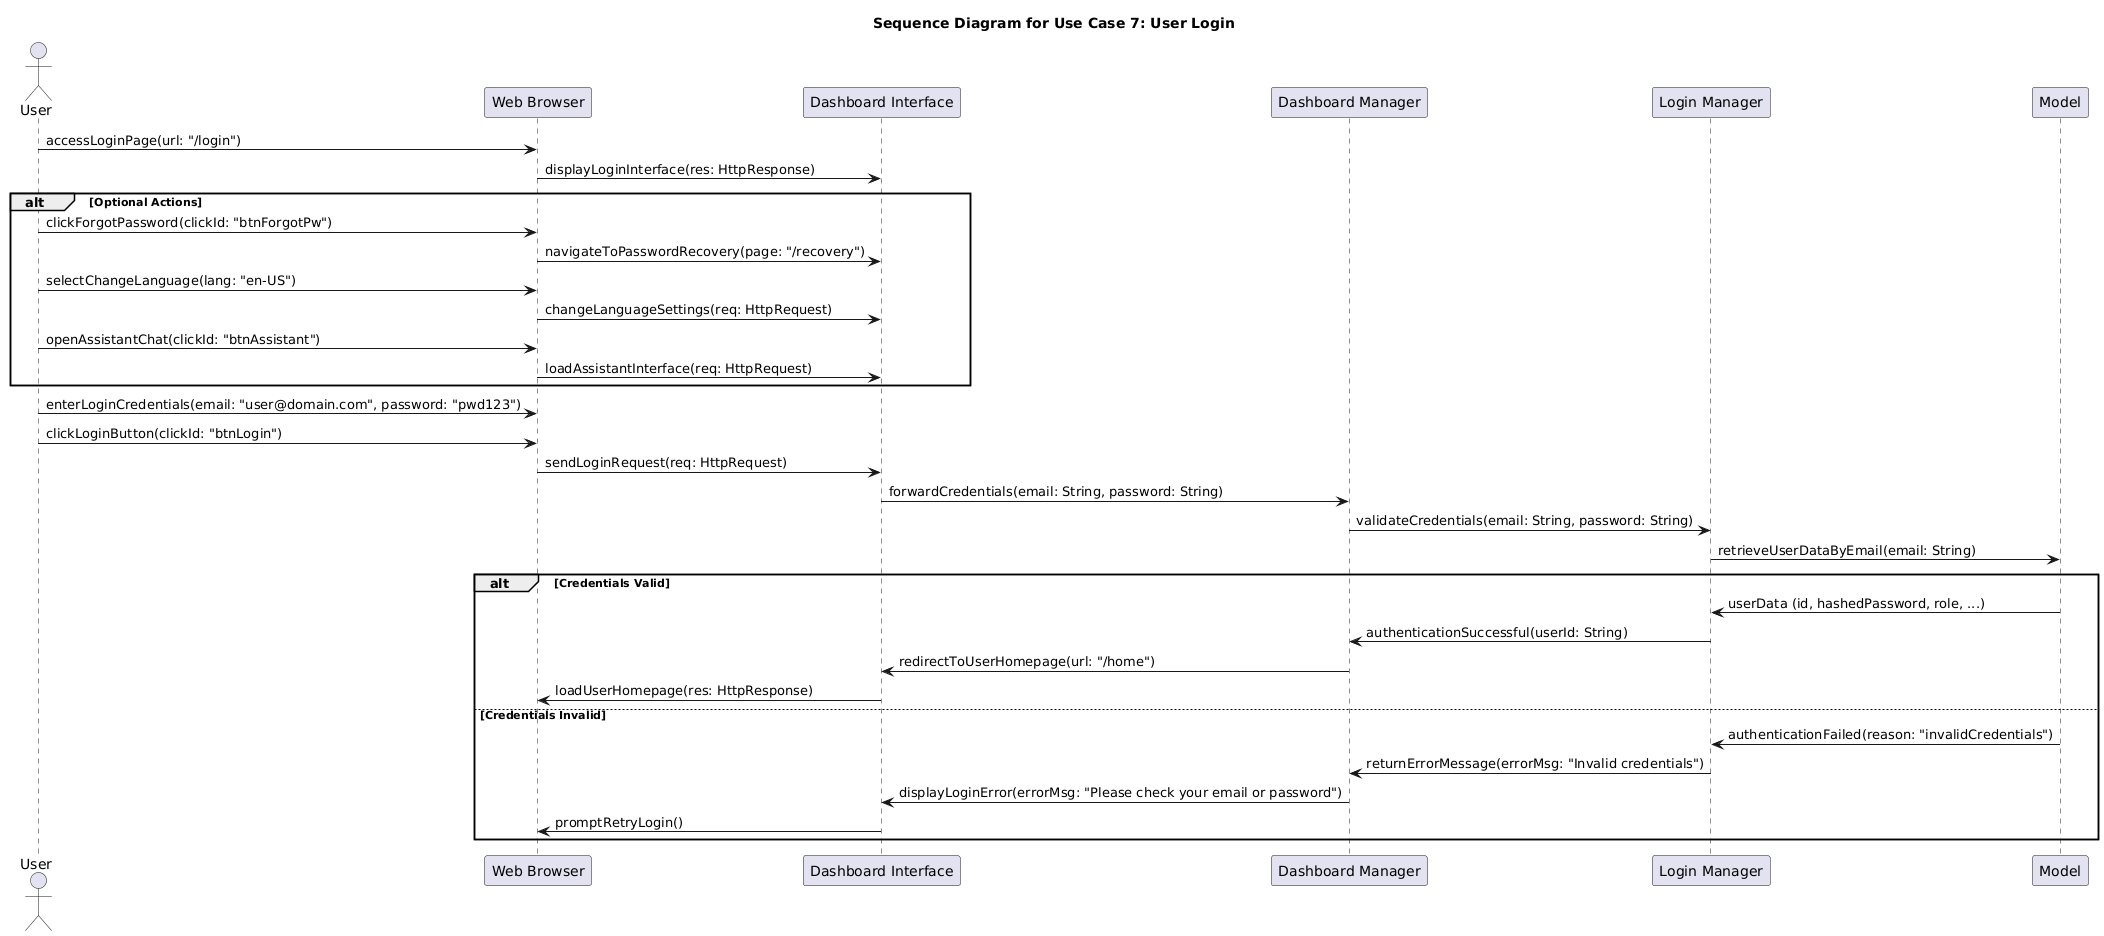

The diagram above was rendered by PlantUML. Its source (embedded in the PNG):
@startuml
title Sequence Diagram for Use Case 7: User Login

actor User
participant "Web Browser" as Browser
participant "Dashboard Interface" as DashboardInterface
participant "Dashboard Manager" as DashboardManager
participant "Login Manager" as LoginManager
participant "Model" as Model

' --- Accesso iniziale alla pagina di login ---
User -> Browser: accessLoginPage(url: "/login")
Browser -> DashboardInterface: displayLoginInterface(res: HttpResponse)

' --- Azioni opzionali (recupero password, cambio lingua, assistente, ecc.) ---
alt Optional Actions
    User -> Browser: clickForgotPassword(clickId: "btnForgotPw")
    Browser -> DashboardInterface: navigateToPasswordRecovery(page: "/recovery")

    User -> Browser: selectChangeLanguage(lang: "en-US")
    Browser -> DashboardInterface: changeLanguageSettings(req: HttpRequest)

    User -> Browser: openAssistantChat(clickId: "btnAssistant")
    Browser -> DashboardInterface: loadAssistantInterface(req: HttpRequest)
end

' --- Utente inserisce credenziali e invia login ---
User -> Browser: enterLoginCredentials(email: "user@domain.com", password: "pwd123")
User -> Browser: clickLoginButton(clickId: "btnLogin")

Browser -> DashboardInterface: sendLoginRequest(req: HttpRequest)
DashboardInterface -> DashboardManager: forwardCredentials(email: String, password: String)
DashboardManager -> LoginManager: validateCredentials(email: String, password: String)
LoginManager -> Model: retrieveUserDataByEmail(email: String)

alt Credentials Valid
    Model -> LoginManager: userData (id, hashedPassword, role, ...)
    LoginManager -> DashboardManager: authenticationSuccessful(userId: String)
    DashboardManager -> DashboardInterface: redirectToUserHomepage(url: "/home")
    DashboardInterface -> Browser: loadUserHomepage(res: HttpResponse)
else Credentials Invalid
    Model -> LoginManager: authenticationFailed(reason: "invalidCredentials")
    LoginManager -> DashboardManager: returnErrorMessage(errorMsg: "Invalid credentials")
    DashboardManager -> DashboardInterface: displayLoginError(errorMsg: "Please check your email or password")
    DashboardInterface -> Browser: promptRetryLogin()
end
@enduml